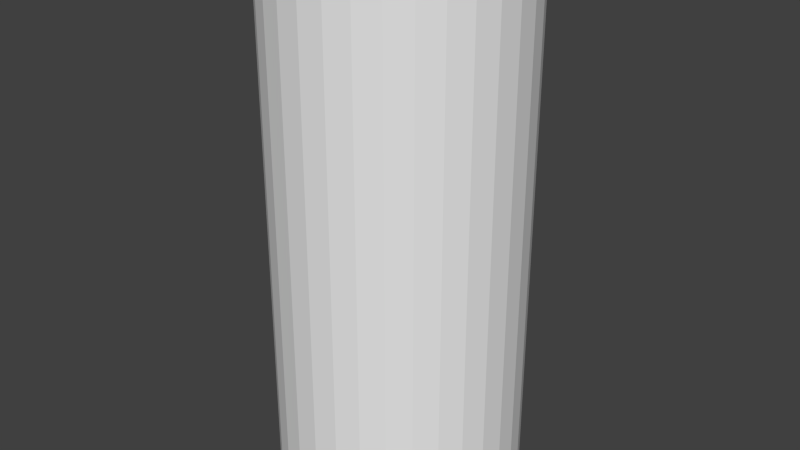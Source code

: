 # Source: dh-pfahl.blend  (saved by Blender 2.72.0; exported with 4.5.12 LTS)
import bpy
from mathutils import Matrix  # noqa: F401  (used for matrix-valued properties, if any)

bpy.ops.wm.read_factory_settings(use_empty=True)
scene = bpy.context.scene
scene.name = 'Scene'

# ---- collections
col_collection_1 = bpy.data.collections.new('Collection 1'); scene.collection.children.link(col_collection_1)

# ---- world
world_world = bpy.data.worlds.new('World'); scene.world = world_world
world_world.color = (0.05088, 0.05088, 0.05088)
world_world.use_sun_shadow = False
world_world.sun_shadow_jitter_overblur = 0.0
world_world.cycles.sampling_method = 'MANUAL'
world_world.cycles.sample_map_resolution = 256

# ---- meshes
me_cylinder = bpy.data.meshes.new('Cylinder')
me_cylinder.from_pydata([(0.0, 1.0, -1.0), (0.0, 1.0, 1.0), (0.1951, 0.9808, -1.0), (0.1951, 0.9808, 1.0), (0.3827, 0.9239, -1.0), (0.3827, 0.9239, 1.0), (0.5556, 0.8315, -1.0), (0.5556, 0.8315, 1.0), (0.7071, 0.7071, -1.0), (0.7071, 0.7071, 1.0), (0.8315, 0.5556, -1.0), (0.8315, 0.5556, 1.0), (0.9239, 0.3827, -1.0), (0.9239, 0.3827, 1.0), (0.9808, 0.1951, -1.0), (0.9808, 0.1951, 1.0), (1.0, 7.55e-08, -1.0), (1.0, 7.55e-08, 1.0), (0.9808, -0.1951, -1.0), (0.9808, -0.1951, 1.0), (0.9239, -0.3827, -1.0), (0.9239, -0.3827, 1.0), (0.8315, -0.5556, -1.0), (0.8315, -0.5556, 1.0), (0.7071, -0.7071, -1.0), (0.7071, -0.7071, 1.0), (0.5556, -0.8315, -1.0), (0.5556, -0.8315, 1.0), (0.3827, -0.9239, -1.0), (0.3827, -0.9239, 1.0), (0.1951, -0.9808, -1.0), (0.1951, -0.9808, 1.0), (-3.258e-07, -1.0, -1.0), (-3.258e-07, -1.0, 1.0), (-0.1951, -0.9808, -1.0), (-0.1951, -0.9808, 1.0), (-0.3827, -0.9239, -1.0), (-0.3827, -0.9239, 1.0), (-0.5556, -0.8315, -1.0), (-0.5556, -0.8315, 1.0), (-0.7071, -0.7071, -1.0), (-0.7071, -0.7071, 1.0), (-0.8315, -0.5556, -1.0), (-0.8315, -0.5556, 1.0), (-0.9239, -0.3827, -1.0), (-0.9239, -0.3827, 1.0), (-0.9808, -0.1951, -1.0), (-0.9808, -0.1951, 1.0), (-1.0, 9.656e-07, -1.0), (-1.0, 9.656e-07, 1.0), (-0.9808, 0.1951, -1.0), (-0.9808, 0.1951, 1.0), (-0.9239, 0.3827, -1.0), (-0.9239, 0.3827, 1.0), (-0.8315, 0.5556, -1.0), (-0.8315, 0.5556, 1.0), (-0.7071, 0.7071, -1.0), (-0.7071, 0.7071, 1.0), (-0.5556, 0.8315, -1.0), (-0.5556, 0.8315, 1.0), (-0.3827, 0.9239, -1.0), (-0.3827, 0.9239, 1.0), (-0.1951, 0.9808, -1.0), (-0.1951, 0.9808, 1.0)], [], [(0, 1, 3, 2), (2, 3, 5, 4), (4, 5, 7, 6), (6, 7, 9, 8), (8, 9, 11, 10), (10, 11, 13, 12), (12, 13, 15, 14), (14, 15, 17, 16), (16, 17, 19, 18), (18, 19, 21, 20), (20, 21, 23, 22), (22, 23, 25, 24), (24, 25, 27, 26), (26, 27, 29, 28), (28, 29, 31, 30), (30, 31, 33, 32), (32, 33, 35, 34), (34, 35, 37, 36), (36, 37, 39, 38), (38, 39, 41, 40), (40, 41, 43, 42), (42, 43, 45, 44), (44, 45, 47, 46), (46, 47, 49, 48), (48, 49, 51, 50), (50, 51, 53, 52), (52, 53, 55, 54), (54, 55, 57, 56), (56, 57, 59, 58), (58, 59, 61, 60), (3, 1, 63, 61, 59, 57, 55, 53, 51, 49, 47, 45, 43, 41, 39, 37, 35, 33, 31, 29, 27, 25, 23, 21, 19, 17, 15, 13, 11, 9, 7, 5), (62, 63, 1, 0), (60, 61, 63, 62), (0, 2, 4, 6, 8, 10, 12, 14, 16, 18, 20, 22, 24, 26, 28, 30, 32, 34, 36, 38, 40, 42, 44, 46, 48, 50, 52, 54, 56, 58, 60, 62)])
me_cylinder.use_remesh_preserve_volume = False
me_cylinder.use_remesh_preserve_attributes = False
me_cylinder.use_mirror_vertex_groups = False
me_cylinder.update()

# ---- objects
ob_cylinder = bpy.data.objects.new('Cylinder', me_cylinder)

# ---- transforms, parenting, visibility, modifiers, constraints
ob_cylinder.location = (0.0, 0.0, 0.2818)
ob_cylinder.scale = (0.1238, 0.1238, 0.2693)
ob_cylinder.lineart.crease_threshold = 0.0

# ---- collection membership
col_collection_1.objects.link(ob_cylinder)

# ---- scene / render settings (as saved in the file)
scene.frame_start = 1; scene.frame_end = 250; scene.frame_set(1)
scene.render.engine = 'BLENDER_EEVEE_NEXT'
scene.render.resolution_percentage = 50
scene.render.dither_intensity = 0.0
scene.cycles.use_denoising = False
scene.cycles.samples = 10
scene.cycles.sampling_pattern = 'TABULATED_SOBOL'
scene.cycles.light_sampling_threshold = 0.0
scene.cycles.use_adaptive_sampling = False
scene.cycles.use_light_tree = False
scene.cycles.blur_glossy = 0.0
scene.cycles.pixel_filter_type = 'GAUSSIAN'
scene.cycles.sample_clamp_indirect = 0.0
scene.view_settings.view_transform = 'Standard'
bpy.context.view_layer.update()

# ---- added for rendering (the .blend has no active camera and no usable light): camera, sun
cam_auto = bpy.data.cameras.new('AutoCamera')
cam_auto.lens = 50.0
cam_auto.sensor_width = 36.0
cam_auto.clip_end = 1000.0
ob_auto_camera = bpy.data.objects.new('AutoCamera', cam_auto)
scene.collection.objects.link(ob_auto_camera)
ob_auto_camera.location = (0.594276, -0.713131, 0.757179)
ob_auto_camera.rotation_euler = (1.09748, -7.21219e-08, 0.694738)
scene.camera = ob_auto_camera
light_auto_sun = bpy.data.lights.new('AutoSun', 'SUN')
light_auto_sun.energy = 3.0
light_auto_sun.angle = 0.0523599
ob_auto_sun = bpy.data.objects.new('AutoSun', light_auto_sun)
scene.collection.objects.link(ob_auto_sun)
ob_auto_sun.rotation_euler = (0.872665, 0.174533, 0.523599)
bpy.context.view_layer.update()
